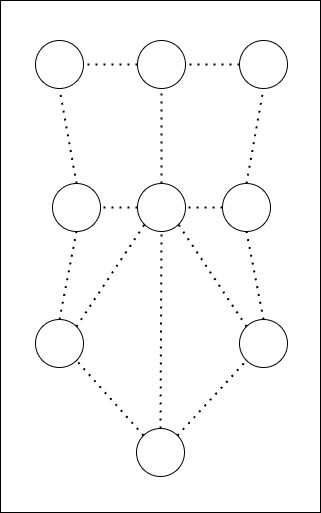

The diagram above was exported from draw.io. Its source (the exported page's mxGraphModel, read from the mxfile embedded in the PNG):
<mxGraphModel dx="1083" dy="1228" grid="0" gridSize="10" guides="1" tooltips="1" connect="1" arrows="1" fold="1" page="0" pageScale="1" pageWidth="827" pageHeight="1169" math="0" shadow="0">
  <root>
    <mxCell id="0" />
    <mxCell id="1" parent="0" />
    <mxCell id="fX85xsA3xAkJB9Fvrw9m-3" value="" style="rounded=0;whiteSpace=wrap;html=1;" vertex="1" parent="1">
      <mxGeometry x="-79" y="-56" width="320" height="512" as="geometry" />
    </mxCell>
    <mxCell id="fX85xsA3xAkJB9Fvrw9m-6" value="" style="ellipse;whiteSpace=wrap;html=1;aspect=fixed;" vertex="1" parent="1">
      <mxGeometry x="160" y="-16" width="48" height="48" as="geometry" />
    </mxCell>
    <mxCell id="fX85xsA3xAkJB9Fvrw9m-7" value="" style="ellipse;whiteSpace=wrap;html=1;aspect=fixed;" vertex="1" parent="1">
      <mxGeometry x="58" y="-16" width="48" height="48" as="geometry" />
    </mxCell>
    <mxCell id="fX85xsA3xAkJB9Fvrw9m-8" value="" style="ellipse;whiteSpace=wrap;html=1;aspect=fixed;" vertex="1" parent="1">
      <mxGeometry x="-44" y="-16" width="48" height="48" as="geometry" />
    </mxCell>
    <mxCell id="fX85xsA3xAkJB9Fvrw9m-9" value="" style="ellipse;whiteSpace=wrap;html=1;aspect=fixed;" vertex="1" parent="1">
      <mxGeometry x="57" y="372" width="48" height="48" as="geometry" />
    </mxCell>
    <mxCell id="unbkEXeimj0BzWH3-Rff-1" value="" style="ellipse;whiteSpace=wrap;html=1;aspect=fixed;" vertex="1" parent="1">
      <mxGeometry x="-27" y="127" width="48" height="48" as="geometry" />
    </mxCell>
    <mxCell id="unbkEXeimj0BzWH3-Rff-2" value="" style="ellipse;whiteSpace=wrap;html=1;aspect=fixed;" vertex="1" parent="1">
      <mxGeometry x="58" y="127" width="48" height="48" as="geometry" />
    </mxCell>
    <mxCell id="unbkEXeimj0BzWH3-Rff-3" value="" style="ellipse;whiteSpace=wrap;html=1;aspect=fixed;" vertex="1" parent="1">
      <mxGeometry x="143" y="127" width="48" height="48" as="geometry" />
    </mxCell>
    <mxCell id="unbkEXeimj0BzWH3-Rff-4" value="" style="ellipse;whiteSpace=wrap;html=1;aspect=fixed;" vertex="1" parent="1">
      <mxGeometry x="-44" y="263" width="48" height="48" as="geometry" />
    </mxCell>
    <mxCell id="unbkEXeimj0BzWH3-Rff-5" value="" style="ellipse;whiteSpace=wrap;html=1;aspect=fixed;" vertex="1" parent="1">
      <mxGeometry x="160" y="263" width="48" height="48" as="geometry" />
    </mxCell>
    <mxCell id="iSYjVqYZCtUfwKW_78aQ-14" value="" style="endArrow=none;dashed=1;html=1;dashPattern=1 3;strokeWidth=2;rounded=0;exitX=1;exitY=0;exitDx=0;exitDy=0;entryX=0;entryY=1;entryDx=0;entryDy=0;" edge="1" parent="1" source="fX85xsA3xAkJB9Fvrw9m-9" target="unbkEXeimj0BzWH3-Rff-5">
      <mxGeometry width="50" height="50" relative="1" as="geometry">
        <mxPoint x="126" y="329" as="sourcePoint" />
        <mxPoint x="176" y="279" as="targetPoint" />
      </mxGeometry>
    </mxCell>
    <mxCell id="iSYjVqYZCtUfwKW_78aQ-15" value="" style="endArrow=none;dashed=1;html=1;dashPattern=1 3;strokeWidth=2;rounded=0;exitX=0;exitY=0;exitDx=0;exitDy=0;entryX=1;entryY=1;entryDx=0;entryDy=0;" edge="1" parent="1" source="fX85xsA3xAkJB9Fvrw9m-9" target="unbkEXeimj0BzWH3-Rff-4">
      <mxGeometry width="50" height="50" relative="1" as="geometry">
        <mxPoint x="21" y="356" as="sourcePoint" />
        <mxPoint x="90" y="281" as="targetPoint" />
      </mxGeometry>
    </mxCell>
    <mxCell id="iSYjVqYZCtUfwKW_78aQ-16" value="" style="endArrow=none;dashed=1;html=1;dashPattern=1 3;strokeWidth=2;rounded=0;exitX=0.5;exitY=0;exitDx=0;exitDy=0;entryX=0.5;entryY=1;entryDx=0;entryDy=0;" edge="1" parent="1" source="fX85xsA3xAkJB9Fvrw9m-9" target="unbkEXeimj0BzWH3-Rff-2">
      <mxGeometry width="50" height="50" relative="1" as="geometry">
        <mxPoint x="118" y="399" as="sourcePoint" />
        <mxPoint x="187" y="324" as="targetPoint" />
      </mxGeometry>
    </mxCell>
    <mxCell id="iSYjVqYZCtUfwKW_78aQ-17" value="" style="endArrow=none;dashed=1;html=1;dashPattern=1 3;strokeWidth=2;rounded=0;exitX=0.5;exitY=0;exitDx=0;exitDy=0;entryX=0.5;entryY=1;entryDx=0;entryDy=0;" edge="1" parent="1" source="unbkEXeimj0BzWH3-Rff-5" target="unbkEXeimj0BzWH3-Rff-3">
      <mxGeometry width="50" height="50" relative="1" as="geometry">
        <mxPoint x="128" y="409" as="sourcePoint" />
        <mxPoint x="197" y="334" as="targetPoint" />
      </mxGeometry>
    </mxCell>
    <mxCell id="iSYjVqYZCtUfwKW_78aQ-18" value="" style="endArrow=none;dashed=1;html=1;dashPattern=1 3;strokeWidth=2;rounded=0;exitX=0.5;exitY=0;exitDx=0;exitDy=0;entryX=0.5;entryY=1;entryDx=0;entryDy=0;" edge="1" parent="1" source="unbkEXeimj0BzWH3-Rff-4" target="unbkEXeimj0BzWH3-Rff-1">
      <mxGeometry width="50" height="50" relative="1" as="geometry">
        <mxPoint x="138" y="419" as="sourcePoint" />
        <mxPoint x="207" y="344" as="targetPoint" />
      </mxGeometry>
    </mxCell>
    <mxCell id="iSYjVqYZCtUfwKW_78aQ-19" value="" style="endArrow=none;dashed=1;html=1;dashPattern=1 3;strokeWidth=2;rounded=0;exitX=0.5;exitY=0;exitDx=0;exitDy=0;entryX=0.5;entryY=1;entryDx=0;entryDy=0;" edge="1" parent="1" source="unbkEXeimj0BzWH3-Rff-3" target="fX85xsA3xAkJB9Fvrw9m-6">
      <mxGeometry width="50" height="50" relative="1" as="geometry">
        <mxPoint x="148" y="429" as="sourcePoint" />
        <mxPoint x="217" y="354" as="targetPoint" />
      </mxGeometry>
    </mxCell>
    <mxCell id="iSYjVqYZCtUfwKW_78aQ-20" value="" style="endArrow=none;dashed=1;html=1;dashPattern=1 3;strokeWidth=2;rounded=0;exitX=0.5;exitY=0;exitDx=0;exitDy=0;entryX=0.5;entryY=1;entryDx=0;entryDy=0;" edge="1" parent="1" source="unbkEXeimj0BzWH3-Rff-2" target="fX85xsA3xAkJB9Fvrw9m-7">
      <mxGeometry width="50" height="50" relative="1" as="geometry">
        <mxPoint x="158" y="439" as="sourcePoint" />
        <mxPoint x="227" y="364" as="targetPoint" />
      </mxGeometry>
    </mxCell>
    <mxCell id="iSYjVqYZCtUfwKW_78aQ-21" value="" style="endArrow=none;dashed=1;html=1;dashPattern=1 3;strokeWidth=2;rounded=0;exitX=0.5;exitY=0;exitDx=0;exitDy=0;entryX=0.5;entryY=1;entryDx=0;entryDy=0;" edge="1" parent="1" source="unbkEXeimj0BzWH3-Rff-1" target="fX85xsA3xAkJB9Fvrw9m-8">
      <mxGeometry width="50" height="50" relative="1" as="geometry">
        <mxPoint x="168" y="449" as="sourcePoint" />
        <mxPoint x="237" y="374" as="targetPoint" />
      </mxGeometry>
    </mxCell>
    <mxCell id="iSYjVqYZCtUfwKW_78aQ-22" value="" style="endArrow=none;dashed=1;html=1;dashPattern=1 3;strokeWidth=2;rounded=0;exitX=0;exitY=0.5;exitDx=0;exitDy=0;entryX=1;entryY=0.5;entryDx=0;entryDy=0;" edge="1" parent="1" source="fX85xsA3xAkJB9Fvrw9m-7" target="fX85xsA3xAkJB9Fvrw9m-8">
      <mxGeometry width="50" height="50" relative="1" as="geometry">
        <mxPoint x="178" y="459" as="sourcePoint" />
        <mxPoint x="247" y="384" as="targetPoint" />
      </mxGeometry>
    </mxCell>
    <mxCell id="iSYjVqYZCtUfwKW_78aQ-23" value="" style="endArrow=none;dashed=1;html=1;dashPattern=1 3;strokeWidth=2;rounded=0;exitX=0;exitY=0.5;exitDx=0;exitDy=0;entryX=1;entryY=0.5;entryDx=0;entryDy=0;" edge="1" parent="1" source="fX85xsA3xAkJB9Fvrw9m-6" target="fX85xsA3xAkJB9Fvrw9m-7">
      <mxGeometry width="50" height="50" relative="1" as="geometry">
        <mxPoint x="188" y="469" as="sourcePoint" />
        <mxPoint x="257" y="394" as="targetPoint" />
      </mxGeometry>
    </mxCell>
    <mxCell id="iSYjVqYZCtUfwKW_78aQ-24" value="" style="endArrow=none;dashed=1;html=1;dashPattern=1 3;strokeWidth=2;rounded=0;exitX=0;exitY=0.5;exitDx=0;exitDy=0;entryX=1;entryY=0.5;entryDx=0;entryDy=0;" edge="1" parent="1" source="unbkEXeimj0BzWH3-Rff-2" target="unbkEXeimj0BzWH3-Rff-1">
      <mxGeometry width="50" height="50" relative="1" as="geometry">
        <mxPoint x="198" y="479" as="sourcePoint" />
        <mxPoint x="267" y="404" as="targetPoint" />
      </mxGeometry>
    </mxCell>
    <mxCell id="iSYjVqYZCtUfwKW_78aQ-25" value="" style="endArrow=none;dashed=1;html=1;dashPattern=1 3;strokeWidth=2;rounded=0;exitX=0;exitY=0.5;exitDx=0;exitDy=0;entryX=1;entryY=0.5;entryDx=0;entryDy=0;" edge="1" parent="1" source="unbkEXeimj0BzWH3-Rff-3" target="unbkEXeimj0BzWH3-Rff-2">
      <mxGeometry width="50" height="50" relative="1" as="geometry">
        <mxPoint x="208" y="489" as="sourcePoint" />
        <mxPoint x="277" y="414" as="targetPoint" />
      </mxGeometry>
    </mxCell>
    <mxCell id="iSYjVqYZCtUfwKW_78aQ-26" value="" style="endArrow=none;dashed=1;html=1;dashPattern=1 3;strokeWidth=2;rounded=0;exitX=1;exitY=0;exitDx=0;exitDy=0;entryX=0;entryY=1;entryDx=0;entryDy=0;" edge="1" parent="1" source="unbkEXeimj0BzWH3-Rff-4" target="unbkEXeimj0BzWH3-Rff-2">
      <mxGeometry width="50" height="50" relative="1" as="geometry">
        <mxPoint x="218" y="499" as="sourcePoint" />
        <mxPoint x="287" y="424" as="targetPoint" />
      </mxGeometry>
    </mxCell>
    <mxCell id="iSYjVqYZCtUfwKW_78aQ-27" value="" style="endArrow=none;dashed=1;html=1;dashPattern=1 3;strokeWidth=2;rounded=0;exitX=0;exitY=0;exitDx=0;exitDy=0;entryX=1;entryY=1;entryDx=0;entryDy=0;" edge="1" parent="1" source="unbkEXeimj0BzWH3-Rff-5" target="unbkEXeimj0BzWH3-Rff-2">
      <mxGeometry width="50" height="50" relative="1" as="geometry">
        <mxPoint x="228" y="509" as="sourcePoint" />
        <mxPoint x="297" y="434" as="targetPoint" />
      </mxGeometry>
    </mxCell>
  </root>
</mxGraphModel>